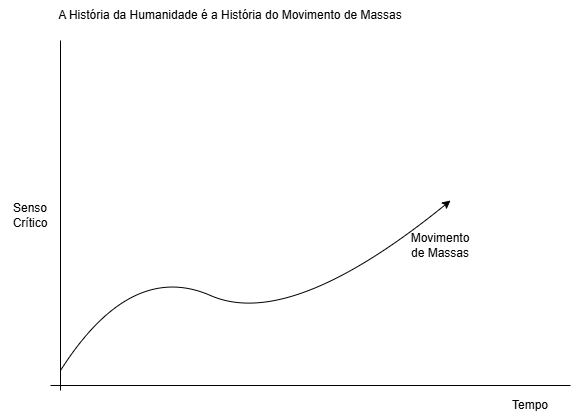

The diagram above was exported from draw.io. Its source (the exported page's mxGraphModel, read from the mxfile embedded in the PNG):
<mxGraphModel dx="1426" dy="691" grid="1" gridSize="10" guides="1" tooltips="1" connect="1" arrows="1" fold="1" page="1" pageScale="1" pageWidth="827" pageHeight="1169" math="0" shadow="0">
  <root>
    <mxCell id="0" />
    <mxCell id="1" parent="0" />
    <mxCell id="p8x8V7felXsPe7r3--eM-2" value="" style="endArrow=none;html=1;rounded=0;" edge="1" parent="1">
      <mxGeometry width="50" height="50" relative="1" as="geometry">
        <mxPoint x="90" y="590" as="sourcePoint" />
        <mxPoint x="90" y="240" as="targetPoint" />
      </mxGeometry>
    </mxCell>
    <mxCell id="p8x8V7felXsPe7r3--eM-3" value="" style="endArrow=none;html=1;rounded=0;" edge="1" parent="1">
      <mxGeometry width="50" height="50" relative="1" as="geometry">
        <mxPoint x="80" y="585" as="sourcePoint" />
        <mxPoint x="600" y="585" as="targetPoint" />
      </mxGeometry>
    </mxCell>
    <mxCell id="p8x8V7felXsPe7r3--eM-5" value="" style="curved=1;endArrow=classic;html=1;rounded=0;" edge="1" parent="1">
      <mxGeometry width="50" height="50" relative="1" as="geometry">
        <mxPoint x="90" y="570" as="sourcePoint" />
        <mxPoint x="480" y="400" as="targetPoint" />
        <Array as="points">
          <mxPoint x="160" y="460" />
          <mxPoint x="320" y="530" />
        </Array>
      </mxGeometry>
    </mxCell>
    <mxCell id="p8x8V7felXsPe7r3--eM-6" value="Senso Crítico" style="text;html=1;align=center;verticalAlign=middle;whiteSpace=wrap;rounded=0;" vertex="1" parent="1">
      <mxGeometry x="30" y="400" width="60" height="30" as="geometry" />
    </mxCell>
    <mxCell id="p8x8V7felXsPe7r3--eM-7" value="Tempo" style="text;html=1;align=center;verticalAlign=middle;whiteSpace=wrap;rounded=0;" vertex="1" parent="1">
      <mxGeometry x="530" y="590" width="60" height="30" as="geometry" />
    </mxCell>
    <mxCell id="p8x8V7felXsPe7r3--eM-8" value="A História da Humanidade é a História do Movimento de Massas" style="text;html=1;align=center;verticalAlign=middle;whiteSpace=wrap;rounded=0;" vertex="1" parent="1">
      <mxGeometry x="80" y="200" width="360" height="30" as="geometry" />
    </mxCell>
    <mxCell id="p8x8V7felXsPe7r3--eM-9" value="Movimento de Massas" style="text;html=1;align=center;verticalAlign=middle;whiteSpace=wrap;rounded=0;" vertex="1" parent="1">
      <mxGeometry x="440" y="430" width="60" height="30" as="geometry" />
    </mxCell>
  </root>
</mxGraphModel>